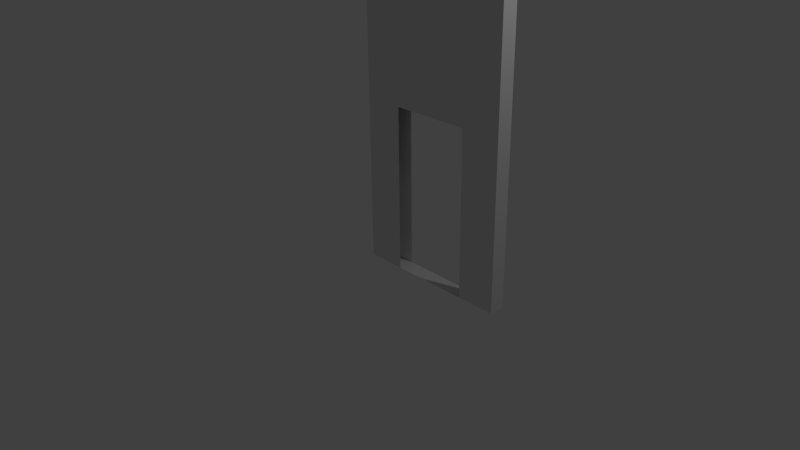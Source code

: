 # Source: door.blend  (saved by Blender 2.76.0; exported with 4.5.12 LTS)
import bpy
from mathutils import Matrix  # noqa: F401  (used for matrix-valued properties, if any)

bpy.ops.wm.read_factory_settings(use_empty=True)
scene = bpy.context.scene
scene.name = 'Scene'

# ---- collections
col_collection_1 = bpy.data.collections.new('Collection 1'); scene.collection.children.link(col_collection_1)

# ---- world
world_world = bpy.data.worlds.new('World'); scene.world = world_world
world_world.color = (0.05088, 0.05088, 0.05088)
world_world.use_sun_shadow = False
world_world.sun_shadow_jitter_overblur = 0.0
world_world.cycles.sampling_method = 'MANUAL'
world_world.cycles.sample_map_resolution = 256

# ---- cameras
cam_camera = bpy.data.cameras.new('Camera')
cam_camera.clip_end = 100.0
cam_camera.lens = 35.0
cam_camera.sensor_width = 32.0
cam_camera.sensor_height = 18.0
cam_camera.ortho_scale = 7.314
cam_camera.dof.focus_distance = 0.0
cam_camera.dof.aperture_fstop = 128.0

# ---- lights
light_lamp = bpy.data.lights.new('Lamp', 'POINT')
light_lamp.transmission_factor = 0.0
light_lamp.cutoff_distance = 30.0
light_lamp.energy = 100.0
light_lamp.shadow_buffer_clip_start = 1.001
light_lamp.shadow_soft_size = 0.1
light_lamp.shadow_maximum_resolution = 0.006
light_lamp.use_absolute_resolution = True
light_lamp.cycles.use_multiple_importance_sampling = False

# ---- meshes
me_door_2x3x0_2 = bpy.data.meshes.new('Door 2x3x0.2')
me_door_2x3x0_2.from_pydata([(0.0, 0.0, 0.0), (2.0, 0.0, 0.0), (2.0, 4.0, 7.55e-08), (0.0, 4.0, 7.55e-08), (0.0, 0.0, -0.2), (2.0, 0.0, -0.2), (2.0, 4.0, -0.2), (0.0, 4.0, -0.2), (0.5, 0.0, 0.0), (1.5, 0.0, 0.0), (1.5, 4.0, 7.55e-08), (0.5, 4.0, 7.55e-08), (0.5, 0.0, -0.2), (1.5, 0.0, -0.2), (1.5, 4.0, -0.2), (0.5, 4.0, -0.2), (2.0, 2.1, 0.0), (0.0, 2.1, 0.0), (2.0, 2.1, -0.2), (0.0, 2.1, -0.2), (0.5, 2.1, -0.2), (1.5, 2.1, -0.2), (0.5, 2.1, 0.0), (1.5, 2.1, 0.0)], [], [(23, 16, 2, 10), (21, 14, 6, 18), (10, 2, 6, 14), (17, 3, 7, 19), (8, 0, 4, 12), (16, 1, 5, 18), (1, 9, 13, 5), (9, 8, 12, 13), (3, 11, 15, 7), (11, 10, 14, 15), (19, 7, 15, 20), (20, 15, 14, 21), (17, 22, 11, 3), (22, 23, 10, 11), (0, 8, 22, 17), (4, 19, 20, 12), (2, 16, 18, 6), (0, 17, 19, 4), (13, 21, 18, 5), (9, 1, 16, 23)])
me_door_2x3x0_2.use_remesh_preserve_volume = False
me_door_2x3x0_2.use_remesh_preserve_attributes = False
me_door_2x3x0_2.use_mirror_vertex_groups = False
me_door_2x3x0_2.update()

# ---- objects
ob_door_2x3x0_2 = bpy.data.objects.new('Door 2x3x0.2', me_door_2x3x0_2)
ob_lamp = bpy.data.objects.new('Lamp', light_lamp)
ob_camera = bpy.data.objects.new('Camera', cam_camera)

# ---- transforms, parenting, visibility, modifiers, constraints
ob_door_2x3x0_2.location = (0.0, 0.0, 0.0)
ob_door_2x3x0_2.rotation_euler = (1.571, -0.0, 0.0)
ob_door_2x3x0_2.lineart.crease_threshold = 0.0
ob_lamp.location = (4.076, 1.005, 5.904)
ob_lamp.rotation_euler = (0.6503, 0.05522, 1.866)
ob_lamp.lock_rotations_4d = False
ob_lamp.empty_display_type = 'ARROWS'
ob_lamp.color = (0.0, 0.0, 0.0, 0.0)
ob_lamp.lineart.crease_threshold = 0.0
ob_camera.location = (7.481, -6.508, 5.344)
ob_camera.rotation_euler = (1.109, 0.01082, 0.8149)
ob_camera.lock_rotations_4d = False
ob_camera.empty_display_type = 'ARROWS'
ob_camera.color = (0.0, 0.0, 0.0, 0.0)
ob_camera.display_type = 'WIRE'
ob_camera.lineart.crease_threshold = 0.0

# ---- collection membership
col_collection_1.objects.link(ob_door_2x3x0_2)
col_collection_1.objects.link(ob_lamp)
col_collection_1.objects.link(ob_camera)

# ---- scene / render settings (as saved in the file)
scene.camera = ob_camera
scene.frame_start = 1; scene.frame_end = 250; scene.frame_set(1)
scene.render.engine = 'BLENDER_EEVEE_NEXT'
scene.render.resolution_percentage = 50
scene.render.dither_intensity = 0.0
scene.cycles.use_denoising = False
scene.cycles.samples = 10
scene.cycles.sampling_pattern = 'TABULATED_SOBOL'
scene.cycles.light_sampling_threshold = 0.0
scene.cycles.use_adaptive_sampling = False
scene.cycles.use_light_tree = False
scene.cycles.blur_glossy = 0.0
scene.cycles.pixel_filter_type = 'GAUSSIAN'
scene.cycles.sample_clamp_indirect = 0.0
scene.view_settings.view_transform = 'Standard'
bpy.context.view_layer.update()
